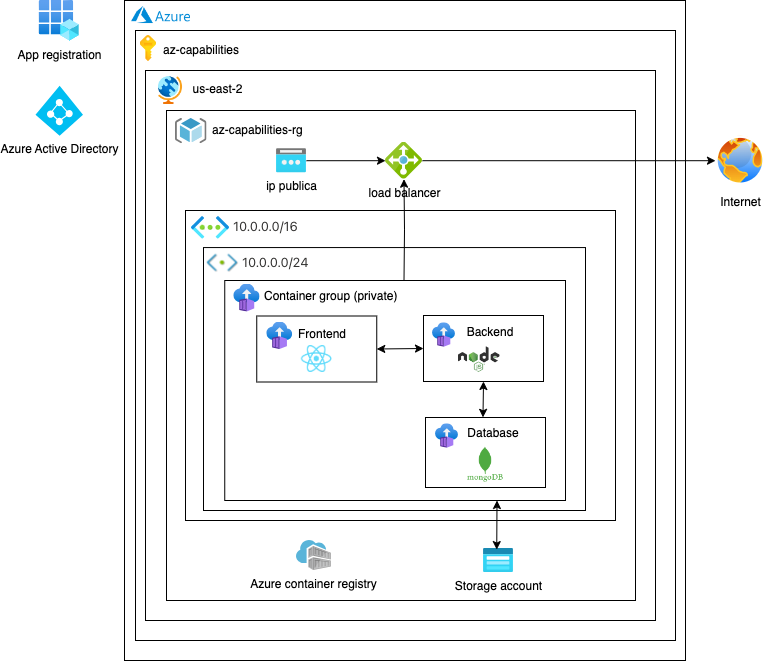

The diagram above was exported from draw.io. Its source (the exported page's mxGraphModel, read from the mxfile embedded in the PNG):
<mxGraphModel dx="1194" dy="612" grid="1" gridSize="10" guides="1" tooltips="1" connect="1" arrows="1" fold="1" page="1" pageScale="1" pageWidth="850" pageHeight="1100" math="0" shadow="0">
  <root>
    <mxCell id="0" />
    <mxCell id="1" parent="0" />
    <mxCell id="pxAkdys24_ruM4_S-u4r-51" value="" style="rounded=0;whiteSpace=wrap;html=1;" parent="1" vertex="1">
      <mxGeometry x="209" y="290" width="561" height="660" as="geometry" />
    </mxCell>
    <mxCell id="pxAkdys24_ruM4_S-u4r-52" value="" style="rounded=0;whiteSpace=wrap;html=1;" parent="1" vertex="1">
      <mxGeometry x="220" y="320" width="540" height="610" as="geometry" />
    </mxCell>
    <mxCell id="pxAkdys24_ruM4_S-u4r-53" value="" style="rounded=0;whiteSpace=wrap;html=1;" parent="1" vertex="1">
      <mxGeometry x="230" y="360" width="510" height="550" as="geometry" />
    </mxCell>
    <mxCell id="pxAkdys24_ruM4_S-u4r-54" value="" style="rounded=0;whiteSpace=wrap;html=1;" parent="1" vertex="1">
      <mxGeometry x="251" y="400" width="469" height="490" as="geometry" />
    </mxCell>
    <mxCell id="pxAkdys24_ruM4_S-u4r-55" value="" style="image;aspect=fixed;html=1;points=[];align=center;fontSize=12;image=img/lib/azure2/general/Subscriptions.svg;" parent="1" vertex="1">
      <mxGeometry x="224.89" y="325" width="16.11" height="26" as="geometry" />
    </mxCell>
    <mxCell id="pxAkdys24_ruM4_S-u4r-56" value="" style="shape=image;verticalLabelPosition=bottom;labelBackgroundColor=default;verticalAlign=top;aspect=fixed;imageAspect=0;image=https://upload.wikimedia.org/wikipedia/commons/thumb/a/a8/Microsoft_Azure_Logo.svg/800px-Microsoft_Azure_Logo.svg.png;" parent="1" vertex="1">
      <mxGeometry x="216" y="296" width="59" height="17.04" as="geometry" />
    </mxCell>
    <mxCell id="pxAkdys24_ruM4_S-u4r-57" value="" style="shape=image;verticalLabelPosition=bottom;labelBackgroundColor=default;verticalAlign=top;aspect=fixed;imageAspect=0;image=https://mattruma.com/wp-content/uploads/2020/07/Icon-azurestack-9-Region-Management.png;" parent="1" vertex="1">
      <mxGeometry x="240" y="365" width="30" height="30" as="geometry" />
    </mxCell>
    <mxCell id="pxAkdys24_ruM4_S-u4r-58" value="us-east-2" style="text;html=1;strokeColor=none;fillColor=none;align=center;verticalAlign=middle;whiteSpace=wrap;rounded=0;" parent="1" vertex="1">
      <mxGeometry x="275" y="364" width="55" height="30" as="geometry" />
    </mxCell>
    <mxCell id="pxAkdys24_ruM4_S-u4r-59" value="&lt;div&gt;&lt;br&gt;&lt;/div&gt;&lt;div style=&quot;float: right;&quot; class=&quot;rightHeader-137&quot;&gt;&lt;button style=&quot;font-family: inherit; -webkit-font-smoothing: antialiased; font-size: inherit; font-weight: inherit; color: rgb(0, 120, 212); outline: none; text-decoration: none; background: none transparent; border-top: none; border-right: none; border-left: none; border-image: initial; cursor: pointer; display: flex; margin: 0px; overflow: inherit; padding: 0px; text-align: left; text-overflow: inherit; border-bottom: 1px solid transparent; user-select: text;&quot; class=&quot;ms-Link addressspace-control-v2-delete-addressspace-button flex-287&quot; type=&quot;button&quot;&gt;&lt;div style=&quot;margin-top: 5px; margin-right: 10px; color: rgb(0, 120, 212); font-family: &amp;quot;Segoe UI&amp;quot;, &amp;quot;Segoe UI Web (West European)&amp;quot;, &amp;quot;Segoe UI&amp;quot;, -apple-system, &amp;quot;system-ui&amp;quot;, Roboto, &amp;quot;Helvetica Neue&amp;quot;, sans-serif; font-size: 13px; font-style: normal; font-variant-ligatures: normal; font-variant-caps: normal; font-weight: 400; letter-spacing: normal; orphans: 2; text-align: left; text-indent: 0px; text-transform: none; widows: 2; word-spacing: 0px; -webkit-text-stroke-width: 0px; background-color: rgb(255, 255, 255); text-decoration-thickness: initial; text-decoration-style: initial; text-decoration-color: initial;&quot; class=&quot;frameworkIconMarginFix-154&quot;&gt;&lt;div style=&quot;fill: rgb(0, 120, 212); width: 13px; height: 16px; display: inline-block;&quot; class=&quot;icon-108 commandIcon-129&quot;&gt;&lt;svg style=&quot;height:100%;width:100%;&quot;&gt;&lt;use xlink:href=&quot;#frameworkType17&quot;&gt;&lt;/use&gt;&lt;/svg&gt;&lt;/div&gt;&lt;/div&gt;&lt;br class=&quot;Apple-interchange-newline&quot;&gt;&lt;/button&gt;&lt;/div&gt;" style="rounded=0;whiteSpace=wrap;html=1;" parent="1" vertex="1">
      <mxGeometry x="270" y="500" width="430" height="310" as="geometry" />
    </mxCell>
    <mxCell id="pxAkdys24_ruM4_S-u4r-60" value="" style="image;aspect=fixed;html=1;points=[];align=center;fontSize=12;image=img/lib/azure2/networking/Virtual_Networks.svg;" parent="1" vertex="1">
      <mxGeometry x="276" y="506" width="38" height="22.69" as="geometry" />
    </mxCell>
    <mxCell id="pxAkdys24_ruM4_S-u4r-61" value="&lt;div&gt;&lt;label class=&quot;ms-Label leftHeader-286&quot; style=&quot;font-family: &amp;quot;Segoe UI&amp;quot;, &amp;quot;Segoe UI Web (West European)&amp;quot;, &amp;quot;Segoe UI&amp;quot;, -apple-system, BlinkMacSystemFont, Roboto, &amp;quot;Helvetica Neue&amp;quot;, sans-serif; -webkit-font-smoothing: antialiased; font-size: 13px; font-weight: 400; color: rgb(50, 49, 48); box-sizing: border-box; box-shadow: none; margin: 0px; display: block; padding: 5px 0px; overflow-wrap: break-word; float: left;&quot;&gt;10.0.0.0/16&lt;/label&gt;&lt;/div&gt;" style="text;whiteSpace=wrap;html=1;" parent="1" vertex="1">
      <mxGeometry x="316" y="497" width="100" height="20" as="geometry" />
    </mxCell>
    <mxCell id="pxAkdys24_ruM4_S-u4r-62" value="" style="image;sketch=0;aspect=fixed;html=1;points=[];align=center;fontSize=12;image=img/lib/mscae/ResourceGroup.svg;" parent="1" vertex="1">
      <mxGeometry x="260" y="408" width="31.5" height="25.2" as="geometry" />
    </mxCell>
    <mxCell id="pxAkdys24_ruM4_S-u4r-63" value="&lt;span style=&quot;color: rgb(0, 0, 0); font-family: Helvetica; font-size: 12px; font-style: normal; font-variant-ligatures: normal; font-variant-caps: normal; font-weight: 400; letter-spacing: normal; orphans: 2; text-align: center; text-indent: 0px; text-transform: none; widows: 2; word-spacing: 0px; -webkit-text-stroke-width: 0px; background-color: rgb(255, 255, 255); text-decoration-thickness: initial; text-decoration-style: initial; text-decoration-color: initial; float: none; display: inline !important;&quot;&gt;az-capabilities-rg&lt;/span&gt;" style="text;whiteSpace=wrap;html=1;" parent="1" vertex="1">
      <mxGeometry x="295" y="406" width="120" height="40" as="geometry" />
    </mxCell>
    <mxCell id="pxAkdys24_ruM4_S-u4r-64" value="Azure container registry" style="image;sketch=0;aspect=fixed;html=1;points=[];align=center;fontSize=12;image=img/lib/mscae/Container_Registries.svg;" parent="1" vertex="1">
      <mxGeometry x="381" y="830" width="34.88" height="30" as="geometry" />
    </mxCell>
    <mxCell id="pxAkdys24_ruM4_S-u4r-65" style="edgeStyle=orthogonalEdgeStyle;rounded=0;orthogonalLoop=1;jettySize=auto;html=1;entryX=0;entryY=0.5;entryDx=0;entryDy=0;" parent="1" source="pxAkdys24_ruM4_S-u4r-66" target="pxAkdys24_ruM4_S-u4r-67" edge="1">
      <mxGeometry relative="1" as="geometry" />
    </mxCell>
    <mxCell id="pxAkdys24_ruM4_S-u4r-66" value="load balancer" style="image;sketch=0;aspect=fixed;html=1;points=[];align=center;fontSize=12;image=img/lib/mscae/Load_Balancer_feature.svg;" parent="1" vertex="1">
      <mxGeometry x="470" y="431.70000000000005" width="37" height="37" as="geometry" />
    </mxCell>
    <mxCell id="pxAkdys24_ruM4_S-u4r-67" value="Internet" style="image;aspect=fixed;perimeter=ellipsePerimeter;html=1;align=center;shadow=0;dashed=0;spacingTop=3;image=img/lib/active_directory/internet_globe.svg;" parent="1" vertex="1">
      <mxGeometry x="800" y="425.2" width="50" height="50" as="geometry" />
    </mxCell>
    <mxCell id="pxAkdys24_ruM4_S-u4r-68" value="&lt;div&gt;&lt;br&gt;&lt;/div&gt;&lt;div style=&quot;float: right;&quot; class=&quot;rightHeader-137&quot;&gt;&lt;button style=&quot;font-family: inherit; -webkit-font-smoothing: antialiased; font-size: inherit; font-weight: inherit; color: rgb(0, 120, 212); outline: none; text-decoration: none; background: none transparent; border-top: none; border-right: none; border-left: none; border-image: initial; cursor: pointer; display: flex; margin: 0px; overflow: inherit; padding: 0px; text-align: left; text-overflow: inherit; border-bottom: 1px solid transparent; user-select: text;&quot; class=&quot;ms-Link addressspace-control-v2-delete-addressspace-button flex-287&quot; type=&quot;button&quot;&gt;&lt;div style=&quot;margin-top: 5px; margin-right: 10px; color: rgb(0, 120, 212); font-family: &amp;quot;Segoe UI&amp;quot;, &amp;quot;Segoe UI Web (West European)&amp;quot;, &amp;quot;Segoe UI&amp;quot;, -apple-system, &amp;quot;system-ui&amp;quot;, Roboto, &amp;quot;Helvetica Neue&amp;quot;, sans-serif; font-size: 13px; font-style: normal; font-variant-ligatures: normal; font-variant-caps: normal; font-weight: 400; letter-spacing: normal; orphans: 2; text-align: left; text-indent: 0px; text-transform: none; widows: 2; word-spacing: 0px; -webkit-text-stroke-width: 0px; background-color: rgb(255, 255, 255); text-decoration-thickness: initial; text-decoration-style: initial; text-decoration-color: initial;&quot; class=&quot;frameworkIconMarginFix-154&quot;&gt;&lt;div style=&quot;fill: rgb(0, 120, 212); width: 13px; height: 16px; display: inline-block;&quot; class=&quot;icon-108 commandIcon-129&quot;&gt;&lt;svg style=&quot;height:100%;width:100%;&quot;&gt;&lt;use xlink:href=&quot;#frameworkType17&quot;&gt;&lt;/use&gt;&lt;/svg&gt;&lt;/div&gt;&lt;/div&gt;&lt;br class=&quot;Apple-interchange-newline&quot;&gt;&lt;/button&gt;&lt;/div&gt;" style="rounded=0;whiteSpace=wrap;html=1;" parent="1" vertex="1">
      <mxGeometry x="288" y="537.06" width="382" height="262.94" as="geometry" />
    </mxCell>
    <mxCell id="pxAkdys24_ruM4_S-u4r-69" value="" style="rounded=0;whiteSpace=wrap;html=1;" parent="1" vertex="1">
      <mxGeometry x="309.25" y="570" width="340.75" height="220" as="geometry" />
    </mxCell>
    <mxCell id="pxAkdys24_ruM4_S-u4r-70" value="" style="image;aspect=fixed;html=1;points=[];align=center;fontSize=12;image=img/lib/azure2/compute/Container_Instances.svg;" parent="1" vertex="1">
      <mxGeometry x="318.25" y="573.5" width="26.35" height="28" as="geometry" />
    </mxCell>
    <mxCell id="pxAkdys24_ruM4_S-u4r-71" value="&lt;span style=&quot;color: rgb(0, 0, 0); font-family: Helvetica; font-size: 12px; font-style: normal; font-variant-ligatures: normal; font-variant-caps: normal; font-weight: 400; letter-spacing: normal; orphans: 2; text-align: center; text-indent: 0px; text-transform: none; widows: 2; word-spacing: 0px; -webkit-text-stroke-width: 0px; background-color: rgb(255, 255, 255); text-decoration-thickness: initial; text-decoration-style: initial; text-decoration-color: initial; float: none; display: inline !important;&quot;&gt;Container group (private)&lt;/span&gt;" style="text;whiteSpace=wrap;html=1;" parent="1" vertex="1">
      <mxGeometry x="347.25" y="571.5" width="162.75" height="40" as="geometry" />
    </mxCell>
    <mxCell id="pxAkdys24_ruM4_S-u4r-72" value="" style="group" parent="1" vertex="1" connectable="0">
      <mxGeometry x="333.25" y="573.5" width="166.75" height="119.5" as="geometry" />
    </mxCell>
    <mxCell id="pxAkdys24_ruM4_S-u4r-73" value="" style="rounded=0;whiteSpace=wrap;html=1;" parent="pxAkdys24_ruM4_S-u4r-72" vertex="1">
      <mxGeometry x="8" y="32" width="120" height="66" as="geometry" />
    </mxCell>
    <mxCell id="pxAkdys24_ruM4_S-u4r-74" value="" style="image;aspect=fixed;html=1;points=[];align=center;fontSize=12;image=img/lib/azure2/compute/Container_Instances.svg;" parent="pxAkdys24_ruM4_S-u4r-72" vertex="1">
      <mxGeometry x="18" y="38" width="26" height="27.62" as="geometry" />
    </mxCell>
    <mxCell id="pxAkdys24_ruM4_S-u4r-75" value="" style="shape=image;verticalLabelPosition=bottom;labelBackgroundColor=default;verticalAlign=top;aspect=fixed;imageAspect=0;image=https://upload.wikimedia.org/wikipedia/commons/thumb/a/a7/React-icon.svg/1200px-React-icon.svg.png;" parent="pxAkdys24_ruM4_S-u4r-72" vertex="1">
      <mxGeometry x="52.47000000000003" y="61.5" width="31.06" height="27" as="geometry" />
    </mxCell>
    <mxCell id="pxAkdys24_ruM4_S-u4r-76" value="Frontend" style="text;html=1;strokeColor=none;fillColor=none;align=center;verticalAlign=middle;whiteSpace=wrap;rounded=0;" parent="pxAkdys24_ruM4_S-u4r-72" vertex="1">
      <mxGeometry x="44" y="35.31" width="60" height="30" as="geometry" />
    </mxCell>
    <mxCell id="pxAkdys24_ruM4_S-u4r-77" value="" style="shape=image;verticalLabelPosition=bottom;labelBackgroundColor=default;verticalAlign=top;aspect=fixed;imageAspect=0;image=https://uploads-us-west-2.insided.com/miro-us/attachment/9209e7c6-45ac-4cce-9cc2-54f63ed5ffee.png;rotation=0;" parent="1" vertex="1">
      <mxGeometry x="290" y="543.5" width="35.07" height="19" as="geometry" />
    </mxCell>
    <mxCell id="pxAkdys24_ruM4_S-u4r-78" value="&lt;div&gt;&lt;label class=&quot;ms-Label leftHeader-286&quot; style=&quot;font-family: &amp;quot;Segoe UI&amp;quot;, &amp;quot;Segoe UI Web (West European)&amp;quot;, &amp;quot;Segoe UI&amp;quot;, -apple-system, BlinkMacSystemFont, Roboto, &amp;quot;Helvetica Neue&amp;quot;, sans-serif; -webkit-font-smoothing: antialiased; font-size: 13px; font-weight: 400; color: rgb(50, 49, 48); box-sizing: border-box; box-shadow: none; margin: 0px; display: block; padding: 5px 0px; overflow-wrap: break-word; float: left;&quot;&gt;10.0.0.0/24&lt;/label&gt;&lt;/div&gt;" style="text;whiteSpace=wrap;html=1;" parent="1" vertex="1">
      <mxGeometry x="325" y="532.5" width="100" height="20" as="geometry" />
    </mxCell>
    <mxCell id="pxAkdys24_ruM4_S-u4r-79" style="edgeStyle=orthogonalEdgeStyle;rounded=0;orthogonalLoop=1;jettySize=auto;html=1;" parent="1" source="pxAkdys24_ruM4_S-u4r-80" target="pxAkdys24_ruM4_S-u4r-66" edge="1">
      <mxGeometry relative="1" as="geometry" />
    </mxCell>
    <mxCell id="pxAkdys24_ruM4_S-u4r-80" value="ip publica" style="image;aspect=fixed;html=1;points=[];align=center;fontSize=12;image=img/lib/azure2/networking/Public_IP_Addresses.svg;" parent="1" vertex="1">
      <mxGeometry x="361" y="438.20000000000005" width="30" height="24" as="geometry" />
    </mxCell>
    <mxCell id="pxAkdys24_ruM4_S-u4r-81" value="" style="endArrow=classic;startArrow=classic;html=1;rounded=0;entryX=0;entryY=0.5;entryDx=0;entryDy=0;exitX=1;exitY=0.5;exitDx=0;exitDy=0;" parent="1" source="pxAkdys24_ruM4_S-u4r-73" target="pxAkdys24_ruM4_S-u4r-83" edge="1">
      <mxGeometry width="50" height="50" relative="1" as="geometry">
        <mxPoint x="460" y="632.3876607669515" as="sourcePoint" />
        <mxPoint x="510" y="633" as="targetPoint" />
      </mxGeometry>
    </mxCell>
    <mxCell id="pxAkdys24_ruM4_S-u4r-82" value="x" style="group" parent="1" vertex="1" connectable="0">
      <mxGeometry x="507" y="608.9960311284048" width="166.21000000000004" height="93.54396887159525" as="geometry" />
    </mxCell>
    <mxCell id="pxAkdys24_ruM4_S-u4r-83" value="" style="rounded=0;whiteSpace=wrap;html=1;" parent="pxAkdys24_ruM4_S-u4r-82" vertex="1">
      <mxGeometry x="1" y="-4" width="120" height="66" as="geometry" />
    </mxCell>
    <mxCell id="pxAkdys24_ruM4_S-u4r-84" value="" style="image;aspect=fixed;html=1;points=[];align=center;fontSize=12;image=img/lib/azure2/compute/Container_Instances.svg;" parent="pxAkdys24_ruM4_S-u4r-82" vertex="1">
      <mxGeometry x="10" y="3.3029460811561977" width="22.979433018343524" height="24.411228460255696" as="geometry" />
    </mxCell>
    <mxCell id="pxAkdys24_ruM4_S-u4r-85" value="Backend" style="text;html=1;strokeColor=none;fillColor=none;align=center;verticalAlign=middle;whiteSpace=wrap;rounded=0;" parent="pxAkdys24_ruM4_S-u4r-82" vertex="1">
      <mxGeometry x="40" y="0.9254585881045023" width="56" height="24.747081712062254" as="geometry" />
    </mxCell>
    <mxCell id="pxAkdys24_ruM4_S-u4r-86" value="" style="shape=image;verticalLabelPosition=bottom;labelBackgroundColor=default;verticalAlign=top;aspect=fixed;imageAspect=0;image=https://upload.wikimedia.org/wikipedia/commons/thumb/d/d9/Node.js_logo.svg/1200px-Node.js_logo.svg.png;" parent="pxAkdys24_ruM4_S-u4r-82" vertex="1">
      <mxGeometry x="36" y="27.398554752640354" width="41.46903835464147" height="25.365758754863812" as="geometry" />
    </mxCell>
    <mxCell id="pxAkdys24_ruM4_S-u4r-87" style="edgeStyle=orthogonalEdgeStyle;rounded=0;orthogonalLoop=1;jettySize=auto;html=1;exitX=0.5;exitY=1;exitDx=0;exitDy=0;" parent="pxAkdys24_ruM4_S-u4r-82" source="pxAkdys24_ruM4_S-u4r-83" target="pxAkdys24_ruM4_S-u4r-83" edge="1">
      <mxGeometry relative="1" as="geometry" />
    </mxCell>
    <mxCell id="pxAkdys24_ruM4_S-u4r-88" style="edgeStyle=orthogonalEdgeStyle;rounded=0;orthogonalLoop=1;jettySize=auto;html=1;exitX=0.5;exitY=1;exitDx=0;exitDy=0;" parent="1" edge="1">
      <mxGeometry relative="1" as="geometry">
        <mxPoint x="672.5" y="681.2781545302951" as="sourcePoint" />
        <mxPoint x="672.5" y="681.2781545302951" as="targetPoint" />
      </mxGeometry>
    </mxCell>
    <mxCell id="pxAkdys24_ruM4_S-u4r-89" value="" style="endArrow=classic;startArrow=classic;html=1;rounded=0;exitX=0.5;exitY=1;exitDx=0;exitDy=0;entryX=0.479;entryY=-0.002;entryDx=0;entryDy=0;entryPerimeter=0;" parent="1" source="pxAkdys24_ruM4_S-u4r-83" target="pxAkdys24_ruM4_S-u4r-92" edge="1">
      <mxGeometry width="50" height="50" relative="1" as="geometry">
        <mxPoint x="390" y="670" as="sourcePoint" />
        <mxPoint x="567" y="700" as="targetPoint" />
      </mxGeometry>
    </mxCell>
    <mxCell id="pxAkdys24_ruM4_S-u4r-91" value="x" style="group" parent="1" vertex="1" connectable="0">
      <mxGeometry x="510" y="709.9960311284049" width="166.21000000000004" height="93.54396887159525" as="geometry" />
    </mxCell>
    <mxCell id="pxAkdys24_ruM4_S-u4r-92" value="" style="rounded=0;whiteSpace=wrap;html=1;" parent="pxAkdys24_ruM4_S-u4r-91" vertex="1">
      <mxGeometry y="-3" width="120" height="70" as="geometry" />
    </mxCell>
    <mxCell id="pxAkdys24_ruM4_S-u4r-93" value="" style="image;aspect=fixed;html=1;points=[];align=center;fontSize=12;image=img/lib/azure2/compute/Container_Instances.svg;" parent="pxAkdys24_ruM4_S-u4r-91" vertex="1">
      <mxGeometry x="10" y="3.3029460811561977" width="22.979433018343524" height="24.411228460255696" as="geometry" />
    </mxCell>
    <mxCell id="pxAkdys24_ruM4_S-u4r-94" value="Database" style="text;html=1;strokeColor=none;fillColor=none;align=center;verticalAlign=middle;whiteSpace=wrap;rounded=0;" parent="pxAkdys24_ruM4_S-u4r-91" vertex="1">
      <mxGeometry x="40" y="0.9254585881045023" width="56" height="24.747081712062254" as="geometry" />
    </mxCell>
    <mxCell id="pxAkdys24_ruM4_S-u4r-95" value="" style="shape=image;verticalLabelPosition=bottom;labelBackgroundColor=default;verticalAlign=top;aspect=fixed;imageAspect=0;image=https://miro.medium.com/v2/resize:fit:512/1*doAg1_fMQKWFoub-6gwUiQ.png;" parent="pxAkdys24_ruM4_S-u4r-91" vertex="1">
      <mxGeometry x="41.5" y="25.67" width="37" height="37" as="geometry" />
    </mxCell>
    <mxCell id="pxAkdys24_ruM4_S-u4r-96" value="Storage account" style="image;aspect=fixed;html=1;points=[];align=center;fontSize=12;image=img/lib/azure2/storage/Storage_Accounts_Classic.svg;" parent="1" vertex="1">
      <mxGeometry x="568" y="838" width="30" height="24" as="geometry" />
    </mxCell>
    <mxCell id="pxAkdys24_ruM4_S-u4r-97" value="" style="endArrow=classic;startArrow=classic;html=1;rounded=0;exitX=0.441;exitY=0.045;exitDx=0;exitDy=0;exitPerimeter=0;entryX=0.799;entryY=1;entryDx=0;entryDy=0;entryPerimeter=0;" parent="1" source="pxAkdys24_ruM4_S-u4r-96" target="pxAkdys24_ruM4_S-u4r-69" edge="1">
      <mxGeometry width="50" height="50" relative="1" as="geometry">
        <mxPoint x="580" y="820" as="sourcePoint" />
        <mxPoint x="630" y="770" as="targetPoint" />
      </mxGeometry>
    </mxCell>
    <mxCell id="pxAkdys24_ruM4_S-u4r-98" value="App registration" style="image;aspect=fixed;html=1;points=[];align=center;fontSize=12;image=img/lib/azure2/identity/App_Registrations.svg;" parent="1" vertex="1">
      <mxGeometry x="123.82" y="290.00000000000006" width="39.87" height="40.5" as="geometry" />
    </mxCell>
    <mxCell id="pxAkdys24_ruM4_S-u4r-99" value="Azure Active Directory" style="verticalLabelPosition=bottom;html=1;verticalAlign=top;align=center;strokeColor=none;fillColor=#00BEF2;shape=mxgraph.azure.azure_active_directory;" parent="1" vertex="1">
      <mxGeometry x="120" y="375.20000000000005" width="47.5" height="50" as="geometry" />
    </mxCell>
    <mxCell id="pxAkdys24_ruM4_S-u4r-100" value="az-capabilities" style="text;html=1;strokeColor=none;fillColor=none;align=center;verticalAlign=middle;whiteSpace=wrap;rounded=0;" parent="1" vertex="1">
      <mxGeometry x="246" y="325" width="80" height="30.38" as="geometry" />
    </mxCell>
    <mxCell id="KbNj5KnTAPFgeMvHlAt3-1" style="edgeStyle=orthogonalEdgeStyle;rounded=0;orthogonalLoop=1;jettySize=auto;html=1;" parent="1" target="pxAkdys24_ruM4_S-u4r-66" edge="1">
      <mxGeometry relative="1" as="geometry">
        <mxPoint x="488.5" y="570" as="sourcePoint" />
      </mxGeometry>
    </mxCell>
  </root>
</mxGraphModel>